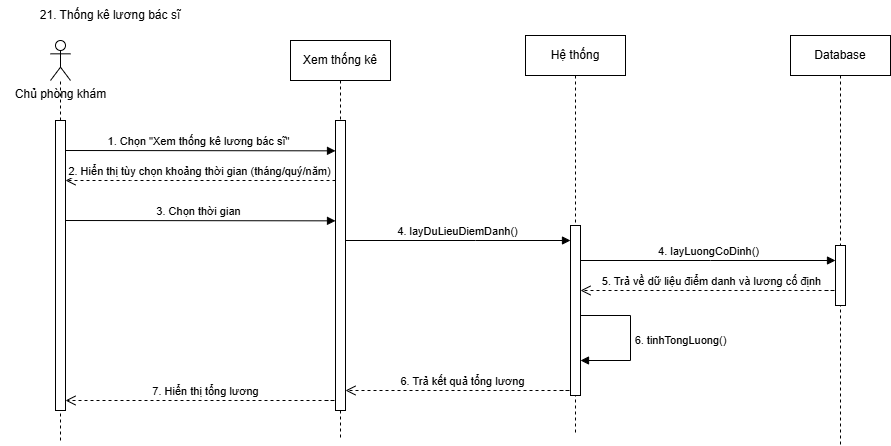

The diagram above was exported from draw.io. Its source (the exported page's mxGraphModel, read from the mxfile embedded in the PNG):
<mxGraphModel dx="2056" dy="-5474" grid="1" gridSize="10" guides="1" tooltips="1" connect="1" arrows="1" fold="1" page="1" pageScale="1" pageWidth="850" pageHeight="1100" math="0" shadow="0">
  <root>
    <mxCell id="0" />
    <mxCell id="1" parent="0" />
    <mxCell id="H0BpwfB7jCVNheAWr-It-464" value="21. Thống kê lương bác sĩ" style="text;html=1;align=center;verticalAlign=middle;whiteSpace=wrap;rounded=0;" vertex="1" parent="1">
      <mxGeometry y="7160" width="220" height="30" as="geometry" />
    </mxCell>
    <mxCell id="H0BpwfB7jCVNheAWr-It-465" value="Chủ phòng khám" style="shape=umlActor;verticalLabelPosition=bottom;verticalAlign=top;html=1;outlineConnect=0;" vertex="1" parent="1">
      <mxGeometry x="50" y="7200" width="20" height="40" as="geometry" />
    </mxCell>
    <mxCell id="H0BpwfB7jCVNheAWr-It-466" value="Xem thống kê" style="shape=umlLifeline;perimeter=lifelinePerimeter;whiteSpace=wrap;html=1;container=0;dropTarget=0;collapsible=0;recursiveResize=0;outlineConnect=0;portConstraint=eastwest;newEdgeStyle={&quot;edgeStyle&quot;:&quot;elbowEdgeStyle&quot;,&quot;elbow&quot;:&quot;vertical&quot;,&quot;curved&quot;:0,&quot;rounded&quot;:0};" vertex="1" parent="1">
      <mxGeometry x="290" y="7200" width="100" height="400" as="geometry" />
    </mxCell>
    <mxCell id="H0BpwfB7jCVNheAWr-It-467" value="" style="html=1;points=[];perimeter=orthogonalPerimeter;outlineConnect=0;targetShapes=umlLifeline;portConstraint=eastwest;newEdgeStyle={&quot;edgeStyle&quot;:&quot;elbowEdgeStyle&quot;,&quot;elbow&quot;:&quot;vertical&quot;,&quot;curved&quot;:0,&quot;rounded&quot;:0};" vertex="1" parent="H0BpwfB7jCVNheAWr-It-466">
      <mxGeometry x="45" y="80" width="10" height="290" as="geometry" />
    </mxCell>
    <mxCell id="H0BpwfB7jCVNheAWr-It-468" value="Hệ thống&lt;span style=&quot;color: rgba(0, 0, 0, 0); font-family: monospace; font-size: 0px; text-align: start; text-wrap: nowrap;&quot;&gt;%3CmxGraphModel%3E%3Croot%3E%3CmxCell%20id%3D%220%22%2F%3E%3CmxCell%20id%3D%221%22%20parent%3D%220%22%2F%3E%3CmxCell%20id%3D%222%22%20value%3D%223.%20return%20False%22%20style%3D%22html%3D1%3BverticalAlign%3Dbottom%3BendArrow%3Dopen%3Bdashed%3D1%3BendSize%3D8%3BedgeStyle%3DelbowEdgeStyle%3Belbow%3Dvertical%3Bcurved%3D0%3Brounded%3D0%3B%22%20edge%3D%221%22%20parent%3D%221%22%3E%3CmxGeometry%20relative%3D%221%22%20as%3D%22geometry%22%3E%3CmxPoint%20x%3D%22215%22%20y%3D%22160%22%20as%3D%22targetPoint%22%2F%3E%3CArray%20as%3D%22points%22%3E%3CmxPoint%20x%3D%22245%22%20y%3D%22160%22%2F%3E%3C%2FArray%3E%3CmxPoint%20x%3D%22345%22%20y%3D%22160%22%20as%3D%22sourcePoint%22%2F%3E%3C%2FmxGeometry%3E%3C%2FmxCell%3E%3C%2Froot%3E%3C%2FmxGraphModel%3E&lt;/span&gt;" style="shape=umlLifeline;perimeter=lifelinePerimeter;whiteSpace=wrap;html=1;container=0;dropTarget=0;collapsible=0;recursiveResize=0;outlineConnect=0;portConstraint=eastwest;newEdgeStyle={&quot;edgeStyle&quot;:&quot;elbowEdgeStyle&quot;,&quot;elbow&quot;:&quot;vertical&quot;,&quot;curved&quot;:0,&quot;rounded&quot;:0};" vertex="1" parent="1">
      <mxGeometry x="525" y="7195" width="100" height="400" as="geometry" />
    </mxCell>
    <mxCell id="H0BpwfB7jCVNheAWr-It-469" value="" style="html=1;points=[];perimeter=orthogonalPerimeter;outlineConnect=0;targetShapes=umlLifeline;portConstraint=eastwest;newEdgeStyle={&quot;edgeStyle&quot;:&quot;elbowEdgeStyle&quot;,&quot;elbow&quot;:&quot;vertical&quot;,&quot;curved&quot;:0,&quot;rounded&quot;:0};" vertex="1" parent="H0BpwfB7jCVNheAWr-It-468">
      <mxGeometry x="45" y="190" width="10" height="170" as="geometry" />
    </mxCell>
    <mxCell id="H0BpwfB7jCVNheAWr-It-470" value="Database" style="shape=umlLifeline;perimeter=lifelinePerimeter;whiteSpace=wrap;html=1;container=0;dropTarget=0;collapsible=0;recursiveResize=0;outlineConnect=0;portConstraint=eastwest;newEdgeStyle={&quot;edgeStyle&quot;:&quot;elbowEdgeStyle&quot;,&quot;elbow&quot;:&quot;vertical&quot;,&quot;curved&quot;:0,&quot;rounded&quot;:0};" vertex="1" parent="1">
      <mxGeometry x="790" y="7195" width="100" height="410" as="geometry" />
    </mxCell>
    <mxCell id="H0BpwfB7jCVNheAWr-It-471" value="" style="html=1;points=[];perimeter=orthogonalPerimeter;outlineConnect=0;targetShapes=umlLifeline;portConstraint=eastwest;newEdgeStyle={&quot;edgeStyle&quot;:&quot;elbowEdgeStyle&quot;,&quot;elbow&quot;:&quot;vertical&quot;,&quot;curved&quot;:0,&quot;rounded&quot;:0};" vertex="1" parent="H0BpwfB7jCVNheAWr-It-470">
      <mxGeometry x="45" y="210" width="10" height="60" as="geometry" />
    </mxCell>
    <mxCell id="H0BpwfB7jCVNheAWr-It-472" value="" style="endArrow=none;dashed=1;html=1;rounded=0;" edge="1" parent="1" source="H0BpwfB7jCVNheAWr-It-483">
      <mxGeometry width="50" height="50" relative="1" as="geometry">
        <mxPoint x="60" y="7600" as="sourcePoint" />
        <mxPoint x="60" y="7240" as="targetPoint" />
      </mxGeometry>
    </mxCell>
    <mxCell id="H0BpwfB7jCVNheAWr-It-473" value="1.&amp;nbsp;Chọn &quot;Xem thống kê lương bác sĩ&quot;" style="html=1;verticalAlign=bottom;endArrow=block;edgeStyle=elbowEdgeStyle;elbow=vertical;curved=0;rounded=0;" edge="1" parent="1" target="H0BpwfB7jCVNheAWr-It-467">
      <mxGeometry x="-0.0031" relative="1" as="geometry">
        <mxPoint x="60" y="7310" as="sourcePoint" />
        <Array as="points">
          <mxPoint x="210" y="7310.34" />
        </Array>
        <mxPoint x="270" y="7310" as="targetPoint" />
        <mxPoint as="offset" />
      </mxGeometry>
    </mxCell>
    <mxCell id="H0BpwfB7jCVNheAWr-It-474" value="2.&amp;nbsp;Hiển thị tùy chọn khoảng thời gian (tháng/quý/năm)" style="html=1;verticalAlign=bottom;endArrow=open;dashed=1;endSize=8;edgeStyle=elbowEdgeStyle;elbow=vertical;curved=0;rounded=0;" edge="1" parent="1">
      <mxGeometry x="0.0036" relative="1" as="geometry">
        <mxPoint x="65" y="7340" as="targetPoint" />
        <Array as="points">
          <mxPoint x="130" y="7340" />
          <mxPoint x="345" y="7310" />
          <mxPoint x="102.5" y="7300.17" />
        </Array>
        <mxPoint x="335" y="7340" as="sourcePoint" />
        <mxPoint as="offset" />
      </mxGeometry>
    </mxCell>
    <mxCell id="H0BpwfB7jCVNheAWr-It-475" value="3.&amp;nbsp;Chọn thời gian" style="html=1;verticalAlign=bottom;endArrow=block;edgeStyle=elbowEdgeStyle;elbow=vertical;curved=0;rounded=0;" edge="1" parent="1">
      <mxGeometry x="-0.0031" relative="1" as="geometry">
        <mxPoint x="60" y="7380" as="sourcePoint" />
        <Array as="points">
          <mxPoint x="210" y="7380.34" />
        </Array>
        <mxPoint x="335" y="7380" as="targetPoint" />
        <mxPoint as="offset" />
      </mxGeometry>
    </mxCell>
    <mxCell id="H0BpwfB7jCVNheAWr-It-476" value="4.&amp;nbsp;layDuLieuDiemDanh()" style="html=1;verticalAlign=bottom;endArrow=block;edgeStyle=elbowEdgeStyle;elbow=vertical;curved=0;rounded=0;" edge="1" parent="1">
      <mxGeometry x="-0.0031" relative="1" as="geometry">
        <mxPoint x="345" y="7400" as="sourcePoint" />
        <Array as="points">
          <mxPoint x="475" y="7400" />
        </Array>
        <mxPoint x="570" y="7400" as="targetPoint" />
        <mxPoint as="offset" />
      </mxGeometry>
    </mxCell>
    <mxCell id="H0BpwfB7jCVNheAWr-It-477" value="4.&amp;nbsp;layLuongCoDinh()" style="html=1;verticalAlign=bottom;endArrow=block;edgeStyle=elbowEdgeStyle;elbow=vertical;curved=0;rounded=0;" edge="1" parent="1" target="H0BpwfB7jCVNheAWr-It-471">
      <mxGeometry x="-0.0031" relative="1" as="geometry">
        <mxPoint x="580" y="7420" as="sourcePoint" />
        <Array as="points">
          <mxPoint x="710" y="7420" />
        </Array>
        <mxPoint x="805" y="7420" as="targetPoint" />
        <mxPoint as="offset" />
      </mxGeometry>
    </mxCell>
    <mxCell id="H0BpwfB7jCVNheAWr-It-478" value="5. Trả về dữ liệu điểm danh và lương cố định" style="html=1;verticalAlign=bottom;endArrow=open;dashed=1;endSize=8;edgeStyle=elbowEdgeStyle;elbow=vertical;curved=0;rounded=0;" edge="1" parent="1">
      <mxGeometry x="0.0058" relative="1" as="geometry">
        <mxPoint x="580" y="7450" as="targetPoint" />
        <Array as="points">
          <mxPoint x="835" y="7450" />
          <mxPoint x="592.5" y="7440.17" />
        </Array>
        <mxPoint x="825" y="7450" as="sourcePoint" />
        <mxPoint as="offset" />
      </mxGeometry>
    </mxCell>
    <mxCell id="H0BpwfB7jCVNheAWr-It-479" value="6. tinhTongLuong()" style="html=1;verticalAlign=bottom;endArrow=block;edgeStyle=orthogonalEdgeStyle;elbow=vertical;rounded=0;" edge="1" parent="1" source="H0BpwfB7jCVNheAWr-It-469">
      <mxGeometry x="0.1724" y="50" relative="1" as="geometry">
        <mxPoint x="584.98" y="7475" as="sourcePoint" />
        <Array as="points">
          <mxPoint x="630" y="7475" />
          <mxPoint x="630" y="7520" />
        </Array>
        <mxPoint x="580.0038095238097" y="7520" as="targetPoint" />
        <mxPoint as="offset" />
      </mxGeometry>
    </mxCell>
    <mxCell id="H0BpwfB7jCVNheAWr-It-480" value="6.&amp;nbsp;Trả kết quả tổng lương" style="html=1;verticalAlign=bottom;endArrow=open;dashed=1;endSize=8;edgeStyle=elbowEdgeStyle;elbow=vertical;curved=0;rounded=0;" edge="1" parent="1" target="H0BpwfB7jCVNheAWr-It-467">
      <mxGeometry x="0.0058" relative="1" as="geometry">
        <mxPoint x="370" y="7550" as="targetPoint" />
        <Array as="points">
          <mxPoint x="570" y="7550" />
          <mxPoint x="327.5" y="7540.17" />
        </Array>
        <mxPoint x="560" y="7550" as="sourcePoint" />
        <mxPoint as="offset" />
      </mxGeometry>
    </mxCell>
    <mxCell id="H0BpwfB7jCVNheAWr-It-481" value="7.&amp;nbsp;Hiển thị tổng lương" style="html=1;verticalAlign=bottom;endArrow=open;dashed=1;endSize=8;edgeStyle=elbowEdgeStyle;elbow=vertical;curved=0;rounded=0;" edge="1" parent="1" target="H0BpwfB7jCVNheAWr-It-483">
      <mxGeometry x="0.0058" relative="1" as="geometry">
        <mxPoint x="60" y="7560" as="targetPoint" />
        <Array as="points">
          <mxPoint x="335" y="7560" />
          <mxPoint x="92.5" y="7550.17" />
        </Array>
        <mxPoint x="325" y="7560" as="sourcePoint" />
        <mxPoint as="offset" />
      </mxGeometry>
    </mxCell>
    <mxCell id="H0BpwfB7jCVNheAWr-It-482" value="" style="endArrow=none;dashed=1;html=1;rounded=0;" edge="1" parent="1" target="H0BpwfB7jCVNheAWr-It-483">
      <mxGeometry width="50" height="50" relative="1" as="geometry">
        <mxPoint x="60" y="7600" as="sourcePoint" />
        <mxPoint x="60" y="7240" as="targetPoint" />
      </mxGeometry>
    </mxCell>
    <mxCell id="H0BpwfB7jCVNheAWr-It-483" value="" style="html=1;points=[];perimeter=orthogonalPerimeter;outlineConnect=0;targetShapes=umlLifeline;portConstraint=eastwest;newEdgeStyle={&quot;edgeStyle&quot;:&quot;elbowEdgeStyle&quot;,&quot;elbow&quot;:&quot;vertical&quot;,&quot;curved&quot;:0,&quot;rounded&quot;:0};" vertex="1" parent="1">
      <mxGeometry x="55" y="7280" width="10" height="290" as="geometry" />
    </mxCell>
  </root>
</mxGraphModel>